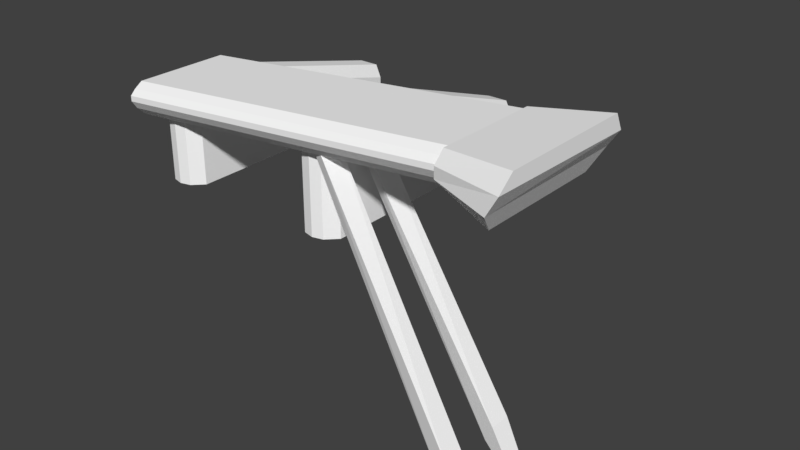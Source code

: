 # Source: phoenixhawk_wing_mir.blend  (saved by Blender 2.79.0; exported with 4.5.12 LTS)
import bpy
from mathutils import Matrix  # noqa: F401  (used for matrix-valued properties, if any)

bpy.ops.wm.read_factory_settings(use_empty=True)
scene = bpy.context.scene
scene.name = 'Scene'

# ---- collections
col_collection_1 = bpy.data.collections.new('Collection 1'); scene.collection.children.link(col_collection_1)

# ---- materials (node trees are filled in below, after node groups)
mat_fmt_material_002 = bpy.data.materials.new('fmt_material.002')
mat_fmt_material_002.alpha_threshold = 0.0
mat_fmt_material_002.use_transparent_shadow = False
mat_fmt_material_002.diffuse_color = (1.0, 1.0, 1.0, 1.0)
mat_fmt_material_002.roughness = 0.5

# ---- material node trees

# ---- world
world_world = bpy.data.worlds.new('World'); scene.world = world_world
world_world.color = (0.05088, 0.05088, 0.05088)
world_world.use_sun_shadow = False
world_world.sun_shadow_jitter_overblur = 0.0
world_world.cycles.sampling_method = 'MANUAL'

# ---- meshes
me_navigationlight_0aff00_fffff_010 = bpy.data.meshes.new('&NavigationLight_0AFF00_FFFFF_010')
me_navigationlight_0aff00_fffff_010.from_pydata([(0.1113, -0.2285, -2.438), (-0.01367, -0.166, -2.438), (0.1113, -0.166, -2.5), (-0.01367, -0.166, -2.5), (0.1113, -0.166, -2.438), (-0.01367, -0.2285, -2.438), (-0.01367, -0.2285, -2.5), (0.1113, -0.2285, -2.5)], [], [(2, 4, 0, 7), (1, 3, 6, 5), (2, 3, 1, 4), (0, 5, 6, 7), (3, 2, 7, 6)])
_uv = me_navigationlight_0aff00_fffff_010.uv_layers.new(name='UVMap')
_uv.uv.foreach_set('vector', [0.2354, 0.9688, 0.2344, 0.9688, 0.2344, 0.9678, 0.2354, 0.9678, 0.2324, 0.9688, 0.2314, 0.9688, 0.2314, 0.9678, 0.2324, 0.9678, 0.2344, 0.9697, 0.2324, 0.9697, 0.2324, 0.9688, 0.2344, 0.9688, 0.2363, 0.9697, 0.2344, 0.9697, 0.2344, 0.9688, 0.2363, 0.9688, 0.2373, 0.9688, 0.2354, 0.9688, 0.2354, 0.9678, 0.2373, 0.9678])
me_navigationlight_0aff00_fffff_010.materials.append(mat_fmt_material_002)
me_navigationlight_0aff00_fffff_010.use_remesh_preserve_volume = False
me_navigationlight_0aff00_fffff_010.use_remesh_preserve_attributes = False
me_navigationlight_0aff00_fffff_010.use_mirror_vertex_groups = False
me_navigationlight_0aff00_fffff_010.update()
me_rightwing = bpy.data.meshes.new('RightWing')
me_rightwing.from_pydata([(-0.1387, -0.166, -1.219), (-0.1074, -0.166, -1.125), (-0.2324, -1.479, -0.2656), (-0.2637, -1.604, -0.3281), (-0.2324, -0.166, -1.141), (-0.2012, -0.166, -1.219), (-0.3262, -1.604, -0.3281), (-0.3574, -1.479, -0.2656), (-0.1387, -0.166, -1.219), (-0.2012, -0.166, -1.219), (-0.2324, -0.166, -1.141), (-0.1074, -0.166, -1.125), (-0.2324, -1.479, -0.2656), (-0.3574, -1.479, -0.2656), (-0.3262, -1.604, -0.3281), (-0.2637, -1.604, -0.3281), (-0.1074, -0.166, -1.125), (-0.2324, -0.166, -1.141), (-0.3574, -1.479, -0.2656), (-0.2324, -1.479, -0.2656), (-0.2012, -0.166, -1.219), (-0.1387, -0.166, -1.219), (-0.2637, -1.604, -0.3281), (-0.3262, -1.604, -0.3281), (0.4082, 0.02148, -0.3906), (0.4551, 0.05273, 0.04687), (0.4551, -0.04102, -0.01563), (0.4082, -0.009765, -0.3906), (-0.4824, 0.06836, 0.04687), (-0.3262, 0.02148, -0.3906), (-0.3262, -0.04102, -0.3906), (-0.4824, -0.04102, -0.01563), (0.4082, 0.02148, -0.3906), (-0.3262, 0.02148, -0.3906), (-0.4824, 0.06836, 0.04687), (0.4551, 0.05273, 0.04687), (0.4551, -0.04102, -0.01563), (-0.4824, -0.04102, -0.01563), (-0.3262, -0.04102, -0.3906), (0.4082, -0.009765, -0.3906), (0.4551, 0.05273, 0.04687), (-0.4824, 0.06836, 0.04687), (-0.4824, -0.04102, -0.01563), (0.4551, -0.04102, -0.01563), (-0.3262, 0.02148, -0.3906), (0.4082, 0.02148, -0.3906), (0.4082, -0.009765, -0.3906), (-0.3262, -0.04102, -0.3906), (0.4082, -0.009765, -0.3906), (0.4551, -0.04102, -0.01563), (0.3926, -0.166, -0.07813), (0.3457, -0.1035, -0.3906), (-0.4824, -0.04102, -0.01563), (-0.3262, -0.04102, -0.3906), (-0.2637, -0.1035, -0.3906), (-0.3574, -0.166, -0.07813), (0.4082, -0.009765, -0.3906), (-0.3262, -0.04102, -0.3906), (-0.4824, -0.04102, -0.01563), (0.4551, -0.04102, -0.01563), (0.3926, -0.166, -0.07813), (-0.3574, -0.166, -0.07813), (-0.2637, -0.1035, -0.3906), (0.3457, -0.1035, -0.3906), (0.4551, -0.04102, -0.01563), (-0.4824, -0.04102, -0.01563), (-0.3574, -0.166, -0.07813), (0.3926, -0.166, -0.07813), (-0.3262, -0.04102, -0.3906), (0.4082, -0.009765, -0.3906), (0.3457, -0.1035, -0.3906), (-0.2637, -0.1035, -0.3906), (-0.2324, -1.479, -0.2656), (-0.2324, -1.479, -0.2656), (-0.2324, -1.822, -0.07813), (-0.2637, -1.604, -0.3281), (-0.3574, -1.479, -0.2656), (-0.3574, -1.479, -0.2656), (-0.3262, -1.604, -0.3281), (-0.3262, -1.822, -0.07813), (-0.2324, -1.479, -0.2656), (-0.3574, -1.479, -0.2656), (-0.3574, -1.479, -0.2656), (-0.2324, -1.479, -0.2656), (-0.2324, -1.822, -0.07813), (-0.3262, -1.822, -0.07813), (-0.3262, -1.604, -0.3281), (-0.2637, -1.604, -0.3281), (-0.2324, -1.479, -0.2656), (-0.3574, -1.479, -0.2656), (-0.3262, -1.822, -0.07813), (-0.2324, -1.822, -0.07813), (-0.3574, -1.479, -0.2656), (-0.2324, -1.479, -0.2656), (-0.2637, -1.604, -0.3281), (-0.3262, -1.604, -0.3281), (0.3301, -0.1035, -2.453), (0.3301, 0.08398, -0.3906), (0.3301, -0.1035, -0.3906), (0.3301, -0.291, -2.453), (-0.2324, 0.08398, -0.3906), (-0.2324, -0.1035, -2.453), (-0.2324, -0.291, -2.453), (-0.2324, -0.1035, -0.3906), (0.3301, -0.1035, -2.453), (-0.2324, -0.1035, -2.453), (-0.2324, 0.08398, -0.3906), (0.3301, 0.08398, -0.3906), (0.3301, -0.1035, -0.3906), (-0.2324, -0.1035, -0.3906), (-0.2324, -0.291, -2.453), (0.3301, -0.291, -2.453), (0.3301, 0.08398, -0.3906), (-0.2324, 0.08398, -0.3906), (-0.2324, -0.1035, -0.3906), (0.3301, -0.1035, -0.3906), (-0.2324, -0.1035, -2.453), (0.3301, -0.1035, -2.453), (0.3301, -0.291, -2.453), (-0.2324, -0.291, -2.453), (0.3301, -0.166, -2.484), (0.3301, -0.1035, -2.453), (0.3301, -0.291, -2.453), (0.3301, -0.2285, -2.484), (-0.2324, -0.1035, -2.453), (-0.2324, -0.166, -2.484), (-0.2324, -0.2285, -2.484), (-0.2324, -0.291, -2.453), (0.3301, -0.166, -2.484), (-0.2324, -0.166, -2.484), (-0.2324, -0.1035, -2.453), (0.3301, -0.1035, -2.453), (0.3301, -0.291, -2.453), (-0.2324, -0.291, -2.453), (-0.2324, -0.2285, -2.484), (0.3301, -0.2285, -2.484), (0.3301, -0.1035, -2.453), (-0.2324, -0.1035, -2.453), (-0.2324, -0.291, -2.453), (0.3301, -0.291, -2.453), (-0.2324, -0.166, -2.484), (0.3301, -0.166, -2.484), (0.3301, -0.2285, -2.484), (-0.2324, -0.2285, -2.484), (-0.2324, -0.1035, -2.453), (-0.2324, 0.08398, -0.3906), (-0.2324, -0.1035, -0.3906), (-0.2324, -0.291, -2.453), (-0.2793, 0.05273, -0.3906), (-0.2793, -0.1348, -2.453), (-0.2793, -0.2441, -2.453), (-0.2793, -0.05664, -0.3906), (-0.2324, -0.1035, -2.453), (-0.2793, -0.1348, -2.453), (-0.2793, 0.05273, -0.3906), (-0.2324, 0.08398, -0.3906), (-0.2324, -0.1035, -0.3906), (-0.2793, -0.05664, -0.3906), (-0.2793, -0.2441, -2.453), (-0.2324, -0.291, -2.453), (-0.2324, 0.08398, -0.3906), (-0.2793, 0.05273, -0.3906), (-0.2793, -0.05664, -0.3906), (-0.2324, -0.1035, -0.3906), (-0.2793, -0.1348, -2.453), (-0.2324, -0.1035, -2.453), (-0.2324, -0.291, -2.453), (-0.2793, -0.2441, -2.453), (0.377, -0.1348, -2.453), (0.377, 0.05273, -0.3906), (0.377, -0.04102, -0.3906), (0.377, -0.2285, -2.453), (0.3301, 0.08398, -0.3906), (0.3301, -0.1035, -2.453), (0.3301, -0.291, -2.453), (0.3301, -0.1035, -0.3906), (0.377, -0.1348, -2.453), (0.3301, -0.1035, -2.453), (0.3301, 0.08398, -0.3906), (0.377, 0.05273, -0.3906), (0.377, -0.04102, -0.3906), (0.3301, -0.1035, -0.3906), (0.3301, -0.291, -2.453), (0.377, -0.2285, -2.453), (0.377, 0.05273, -0.3906), (0.3301, 0.08398, -0.3906), (0.3301, -0.1035, -0.3906), (0.377, -0.04102, -0.3906), (0.3301, -0.1035, -2.453), (0.377, -0.1348, -2.453), (0.377, -0.2285, -2.453), (0.3301, -0.291, -2.453), (-0.2793, -0.1348, -2.453), (-0.2793, 0.05273, -0.3906), (-0.2793, -0.05664, -0.3906), (-0.2793, -0.2441, -2.453), (-0.3105, 0.02148, -0.3906), (-0.3105, -0.166, -2.453), (-0.3105, -0.1973, -2.453), (-0.3105, -0.009765, -0.3906), (-0.2793, -0.1348, -2.453), (-0.3105, -0.166, -2.453), (-0.3105, 0.02148, -0.3906), (-0.2793, 0.05273, -0.3906), (-0.2793, -0.05664, -0.3906), (-0.3105, -0.009765, -0.3906), (-0.3105, -0.1973, -2.453), (-0.2793, -0.2441, -2.453), (-0.2793, 0.05273, -0.3906), (-0.3105, 0.02148, -0.3906), (-0.3105, -0.009765, -0.3906), (-0.2793, -0.05664, -0.3906), (-0.3105, -0.166, -2.453), (-0.2793, -0.1348, -2.453), (-0.2793, -0.2441, -2.453), (-0.3105, -0.1973, -2.453), (0.1426, -0.166, -1.219), (0.1738, -0.166, -1.125), (0.1426, -1.479, -0.2656), (0.1113, -1.604, -0.3281), (0.04883, -0.166, -1.141), (0.08008, -0.166, -1.219), (0.04883, -1.604, -0.3281), (0.01758, -1.479, -0.2656), (0.1426, -0.166, -1.219), (0.08008, -0.166, -1.219), (0.04883, -0.166, -1.141), (0.1738, -0.166, -1.125), (0.1426, -1.479, -0.2656), (0.01758, -1.479, -0.2656), (0.04883, -1.604, -0.3281), (0.1113, -1.604, -0.3281), (0.1738, -0.166, -1.125), (0.04883, -0.166, -1.141), (0.01758, -1.479, -0.2656), (0.1426, -1.479, -0.2656), (0.08008, -0.166, -1.219), (0.1426, -0.166, -1.219), (0.1113, -1.604, -0.3281), (0.04883, -1.604, -0.3281), (0.1426, -1.479, -0.2656), (0.1426, -1.479, -0.2656), (0.1113, -1.822, -0.07813), (0.1113, -1.604, -0.3281), (0.01758, -1.479, -0.2656), (0.01758, -1.479, -0.2656), (0.04883, -1.604, -0.3281), (0.01758, -1.822, -0.07813), (0.1426, -1.479, -0.2656), (0.01758, -1.479, -0.2656), (0.01758, -1.479, -0.2656), (0.1426, -1.479, -0.2656), (0.1113, -1.822, -0.07813), (0.01758, -1.822, -0.07813), (0.04883, -1.604, -0.3281), (0.1113, -1.604, -0.3281), (0.1426, -1.479, -0.2656), (0.01758, -1.479, -0.2656), (0.01758, -1.822, -0.07813), (0.1113, -1.822, -0.07813), (0.01758, -1.479, -0.2656), (0.1426, -1.479, -0.2656), (0.1113, -1.604, -0.3281), (0.04883, -1.604, -0.3281), (0.3613, 0.08398, -0.3906), (0.4082, 0.1465, 0.04687), (0.4551, 0.05273, 0.04687), (0.4082, 0.02148, -0.3906), (-0.3887, 0.1465, 0.04687), (-0.2637, 0.08398, -0.3906), (-0.3262, 0.02148, -0.3906), (-0.4824, 0.06836, 0.04687), (0.3613, 0.08398, -0.3906), (-0.2637, 0.08398, -0.3906), (-0.3887, 0.1465, 0.04687), (0.4082, 0.1465, 0.04687), (0.4551, 0.05273, 0.04687), (-0.4824, 0.06836, 0.04687), (-0.3262, 0.02148, -0.3906), (0.4082, 0.02148, -0.3906), (0.4082, 0.1465, 0.04687), (-0.3887, 0.1465, 0.04687), (-0.4824, 0.06836, 0.04687), (0.4551, 0.05273, 0.04687), (-0.2637, 0.08398, -0.3906), (0.3613, 0.08398, -0.3906), (0.4082, 0.02148, -0.3906), (-0.3262, 0.02148, -0.3906), (0.3926, -0.166, -2.453), (0.3926, 0.02148, -0.3906), (0.3926, -0.009765, -0.3906), (0.3926, -0.1973, -2.453), (0.377, 0.05273, -0.3906), (0.377, -0.1348, -2.453), (0.377, -0.2285, -2.453), (0.377, -0.04102, -0.3906), (0.3926, -0.166, -2.453), (0.377, -0.1348, -2.453), (0.377, 0.05273, -0.3906), (0.3926, 0.02148, -0.3906), (0.3926, -0.009765, -0.3906), (0.377, -0.04102, -0.3906), (0.377, -0.2285, -2.453), (0.3926, -0.1973, -2.453), (0.3926, 0.02148, -0.3906), (0.377, 0.05273, -0.3906), (0.377, -0.04102, -0.3906), (0.3926, -0.009765, -0.3906), (0.377, -0.1348, -2.453), (0.3926, -0.166, -2.453), (0.3926, -0.1973, -2.453), (0.377, -0.2285, -2.453), (0.377, -0.166, -2.469), (0.377, -0.1348, -2.453), (0.377, -0.2285, -2.453), (0.377, -0.2129, -2.469), (0.3301, -0.1035, -2.453), (0.3301, -0.166, -2.484), (0.3301, -0.2285, -2.484), (0.3301, -0.291, -2.453), (0.377, -0.166, -2.469), (0.3301, -0.166, -2.484), (0.3301, -0.1035, -2.453), (0.377, -0.1348, -2.453), (0.377, -0.2285, -2.453), (0.3301, -0.291, -2.453), (0.3301, -0.2285, -2.484), (0.377, -0.2129, -2.469), (0.377, -0.1348, -2.453), (0.3301, -0.1035, -2.453), (0.3301, -0.291, -2.453), (0.377, -0.2285, -2.453), (0.3301, -0.166, -2.484), (0.377, -0.166, -2.469), (0.377, -0.2129, -2.469), (0.3301, -0.2285, -2.484), (0.3926, -0.166, -2.453), (0.3926, -0.166, -2.453), (0.3926, -0.1973, -2.453), (0.3926, -0.1973, -2.453), (0.377, -0.1348, -2.453), (0.377, -0.166, -2.469), (0.377, -0.2129, -2.469), (0.377, -0.2285, -2.453), (0.3926, -0.166, -2.453), (0.377, -0.166, -2.469), (0.377, -0.1348, -2.453), (0.3926, -0.166, -2.453), (0.3926, -0.1973, -2.453), (0.377, -0.2285, -2.453), (0.377, -0.2129, -2.469), (0.3926, -0.1973, -2.453), (0.3926, -0.166, -2.453), (0.377, -0.1348, -2.453), (0.377, -0.2285, -2.453), (0.3926, -0.1973, -2.453), (0.377, -0.166, -2.469), (0.3926, -0.166, -2.453), (0.3926, -0.1973, -2.453), (0.377, -0.2129, -2.469), (-0.2324, -0.166, -2.484), (-0.2324, -0.1035, -2.453), (-0.2324, -0.291, -2.453), (-0.2324, -0.2285, -2.484), (-0.2793, -0.1348, -2.453), (-0.2793, -0.166, -2.469), (-0.2793, -0.2129, -2.469), (-0.2793, -0.2441, -2.453), (-0.2324, -0.166, -2.484), (-0.2793, -0.166, -2.469), (-0.2793, -0.1348, -2.453), (-0.2324, -0.1035, -2.453), (-0.2324, -0.291, -2.453), (-0.2793, -0.2441, -2.453), (-0.2793, -0.2129, -2.469), (-0.2324, -0.2285, -2.484), (-0.2324, -0.1035, -2.453), (-0.2793, -0.1348, -2.453), (-0.2793, -0.2441, -2.453), (-0.2324, -0.291, -2.453), (-0.2793, -0.166, -2.469), (-0.2324, -0.166, -2.484), (-0.2324, -0.2285, -2.484), (-0.2793, -0.2129, -2.469), (-0.2793, -0.166, -2.469), (-0.2793, -0.1348, -2.453), (-0.2793, -0.2441, -2.453), (-0.2793, -0.2129, -2.469), (-0.3105, -0.166, -2.453), (-0.3105, -0.166, -2.453), (-0.3105, -0.1973, -2.453), (-0.3105, -0.1973, -2.453), (-0.2793, -0.166, -2.469), (-0.3105, -0.166, -2.453), (-0.3105, -0.166, -2.453), (-0.2793, -0.1348, -2.453), (-0.2793, -0.2441, -2.453), (-0.3105, -0.1973, -2.453), (-0.3105, -0.1973, -2.453), (-0.2793, -0.2129, -2.469), (-0.2793, -0.1348, -2.453), (-0.3105, -0.166, -2.453), (-0.3105, -0.1973, -2.453), (-0.2793, -0.2441, -2.453), (-0.3105, -0.166, -2.453), (-0.2793, -0.166, -2.469), (-0.2793, -0.2129, -2.469), (-0.3105, -0.1973, -2.453), (0.3926, -0.04102, -1.203), (0.3926, -0.1035, -1.141), (0.3926, -0.666, -1.141), (0.3926, -0.666, -1.203), (-0.1074, -0.1035, -1.141), (-0.1699, -0.04102, -1.203), (-0.1699, -0.666, -1.203), (-0.1074, -0.666, -1.141), (0.3926, -0.04102, -1.203), (-0.1699, -0.04102, -1.203), (-0.1074, -0.1035, -1.141), (0.3926, -0.1035, -1.141), (0.3926, -0.666, -1.141), (-0.1074, -0.666, -1.141), (-0.1699, -0.666, -1.203), (0.3926, -0.666, -1.203), (0.3926, -0.1035, -1.141), (-0.1074, -0.1035, -1.141), (-0.1074, -0.666, -1.141), (0.3926, -0.666, -1.141), (-0.1699, -0.04102, -1.203), (0.3926, -0.04102, -1.203), (0.3926, -0.666, -1.203), (-0.1699, -0.666, -1.203), (0.3926, -0.04102, -1.328), (0.3926, -0.04102, -1.203), (0.3926, -0.666, -1.203), (0.3926, -0.666, -1.328), (-0.1699, -0.04102, -1.203), (-0.1699, -0.04102, -1.328), (-0.1699, -0.666, -1.328), (-0.1699, -0.666, -1.203), (0.3926, -0.04102, -1.328), (-0.1699, -0.04102, -1.328), (-0.1699, -0.04102, -1.203), (0.3926, -0.04102, -1.203), (0.3926, -0.666, -1.203), (-0.1699, -0.666, -1.203), (-0.1699, -0.666, -1.328), (0.3926, -0.666, -1.328), (0.3926, -0.04102, -1.203), (-0.1699, -0.04102, -1.203), (-0.1699, -0.666, -1.203), (0.3926, -0.666, -1.203), (-0.1699, -0.04102, -1.328), (0.3926, -0.04102, -1.328), (0.3926, -0.666, -1.328), (-0.1699, -0.666, -1.328), (0.3926, -0.1035, -1.391), (0.3926, -0.04102, -1.328), (0.3926, -0.666, -1.328), (0.3926, -0.666, -1.391), (-0.1699, -0.04102, -1.328), (-0.1074, -0.1035, -1.391), (-0.1074, -0.666, -1.391), (-0.1699, -0.666, -1.328), (0.3926, -0.1035, -1.391), (-0.1074, -0.1035, -1.391), (-0.1699, -0.04102, -1.328), (0.3926, -0.04102, -1.328), (0.3926, -0.666, -1.328), (-0.1699, -0.666, -1.328), (-0.1074, -0.666, -1.391), (0.3926, -0.666, -1.391), (0.3926, -0.04102, -1.328), (-0.1699, -0.04102, -1.328), (-0.1699, -0.666, -1.328), (0.3926, -0.666, -1.328), (-0.1074, -0.1035, -1.391), (0.3926, -0.1035, -1.391), (0.3926, -0.666, -1.391), (-0.1074, -0.666, -1.391), (1.393, -0.3848, -1.328), (1.393, -0.3848, -1.203), (1.393, -0.666, -1.203), (1.393, -0.666, -1.328), (0.3926, -0.04102, -1.203), (0.3926, -0.04102, -1.328), (0.3926, -0.666, -1.328), (0.3926, -0.666, -1.203), (1.393, -0.3848, -1.328), (0.3926, -0.04102, -1.328), (0.3926, -0.04102, -1.203), (1.393, -0.3848, -1.203), (1.393, -0.666, -1.203), (0.3926, -0.666, -1.203), (0.3926, -0.666, -1.328), (1.393, -0.666, -1.328), (1.393, -0.3848, -1.203), (0.3926, -0.04102, -1.203), (0.3926, -0.666, -1.203), (1.393, -0.666, -1.203), (0.3926, -0.04102, -1.328), (1.393, -0.3848, -1.328), (1.393, -0.666, -1.328), (0.3926, -0.666, -1.328), (1.361, -0.4473, -1.391), (1.393, -0.3848, -1.328), (1.393, -0.666, -1.328), (1.361, -0.666, -1.391), (0.3926, -0.04102, -1.328), (0.3926, -0.1035, -1.391), (0.3926, -0.666, -1.391), (0.3926, -0.666, -1.328), (1.361, -0.4473, -1.391), (0.3926, -0.1035, -1.391), (0.3926, -0.04102, -1.328), (1.393, -0.3848, -1.328), (1.393, -0.666, -1.328), (0.3926, -0.666, -1.328), (0.3926, -0.666, -1.391), (1.361, -0.666, -1.391), (1.393, -0.3848, -1.328), (0.3926, -0.04102, -1.328), (0.3926, -0.666, -1.328), (1.393, -0.666, -1.328), (0.3926, -0.1035, -1.391), (1.361, -0.4473, -1.391), (1.361, -0.666, -1.391), (0.3926, -0.666, -1.391), (1.393, -0.3848, -1.203), (1.361, -0.4473, -1.141), (1.361, -0.666, -1.141), (1.393, -0.666, -1.203), (0.3926, -0.1035, -1.141), (0.3926, -0.04102, -1.203), (0.3926, -0.666, -1.203), (0.3926, -0.666, -1.141), (1.393, -0.3848, -1.203), (0.3926, -0.04102, -1.203), (0.3926, -0.1035, -1.141), (1.361, -0.4473, -1.141), (1.361, -0.666, -1.141), (0.3926, -0.666, -1.141), (0.3926, -0.666, -1.203), (1.393, -0.666, -1.203), (1.361, -0.4473, -1.141), (0.3926, -0.1035, -1.141), (0.3926, -0.666, -1.141), (1.361, -0.666, -1.141), (0.3926, -0.04102, -1.203), (1.393, -0.3848, -1.203), (1.393, -0.666, -1.203), (0.3926, -0.666, -1.203), (-0.1699, -0.04102, -1.328), (-0.1699, -0.04102, -1.203), (-0.1699, -0.666, -1.203), (-0.1699, -0.666, -1.328), (-0.1855, -0.04102, -1.266), (-0.1855, -0.04102, -1.266), (-0.1855, -0.666, -1.266), (-0.1855, -0.666, -1.266), (-0.1699, -0.04102, -1.328), (-0.1855, -0.04102, -1.266), (-0.1855, -0.04102, -1.266), (-0.1699, -0.04102, -1.203), (-0.1699, -0.666, -1.203), (-0.1855, -0.666, -1.266), (-0.1855, -0.666, -1.266), (-0.1699, -0.666, -1.328), (-0.1699, -0.04102, -1.203), (-0.1855, -0.04102, -1.266), (-0.1855, -0.666, -1.266), (-0.1699, -0.666, -1.203), (-0.1855, -0.04102, -1.266), (-0.1699, -0.04102, -1.328), (-0.1699, -0.666, -1.328), (-0.1855, -0.666, -1.266), (1.393, -0.3848, -2.203), (1.361, -0.4473, -2.141), (1.361, -0.666, -2.141), (1.393, -0.666, -2.203), (0.3926, -0.1973, -2.141), (0.3926, -0.1348, -2.203), (0.3926, -0.666, -2.203), (0.3926, -0.666, -2.141), (1.393, -0.3848, -2.203), (0.3926, -0.1348, -2.203), (0.3926, -0.1973, -2.141), (1.361, -0.4473, -2.141), (1.361, -0.666, -2.141), (0.3926, -0.666, -2.141), (0.3926, -0.666, -2.203), (1.393, -0.666, -2.203), (1.361, -0.4473, -2.141), (0.3926, -0.1973, -2.141), (0.3926, -0.666, -2.141), (1.361, -0.666, -2.141), (0.3926, -0.1348, -2.203), (1.393, -0.3848, -2.203), (1.393, -0.666, -2.203), (0.3926, -0.666, -2.203), (1.361, -0.4473, -2.391), (1.393, -0.3848, -2.328), (1.393, -0.666, -2.328), (1.361, -0.666, -2.391), (0.3926, -0.1348, -2.328), (0.3926, -0.1973, -2.391), (0.3926, -0.666, -2.391), (0.3926, -0.666, -2.328), (1.361, -0.4473, -2.391), (0.3926, -0.1973, -2.391), (0.3926, -0.1348, -2.328), (1.393, -0.3848, -2.328), (1.393, -0.666, -2.328), (0.3926, -0.666, -2.328), (0.3926, -0.666, -2.391), (1.361, -0.666, -2.391), (1.393, -0.3848, -2.328), (0.3926, -0.1348, -2.328), (0.3926, -0.666, -2.328), (1.393, -0.666, -2.328), (0.3926, -0.1973, -2.391), (1.361, -0.4473, -2.391), (1.361, -0.666, -2.391), (0.3926, -0.666, -2.391), (1.393, -0.3848, -2.328), (1.393, -0.3848, -2.203), (1.393, -0.666, -2.203), (1.393, -0.666, -2.328), (0.3926, -0.1348, -2.203), (0.3926, -0.1348, -2.328), (0.3926, -0.666, -2.328), (0.3926, -0.666, -2.203), (1.393, -0.3848, -2.328), (0.3926, -0.1348, -2.328), (0.3926, -0.1348, -2.203), (1.393, -0.3848, -2.203), (1.393, -0.666, -2.203), (0.3926, -0.666, -2.203), (0.3926, -0.666, -2.328), (1.393, -0.666, -2.328), (1.393, -0.3848, -2.203), (0.3926, -0.1348, -2.203), (0.3926, -0.666, -2.203), (1.393, -0.666, -2.203), (0.3926, -0.1348, -2.328), (1.393, -0.3848, -2.328), (1.393, -0.666, -2.328), (0.3926, -0.666, -2.328), (0.3926, -0.1973, -2.391), (0.3926, -0.1348, -2.328), (0.3926, -0.666, -2.328), (0.3926, -0.666, -2.391), (-0.1699, -0.1035, -2.328), (-0.1074, -0.166, -2.391), (-0.1074, -0.666, -2.391), (-0.1699, -0.666, -2.328), (0.3926, -0.1973, -2.391), (-0.1074, -0.166, -2.391), (-0.1699, -0.1035, -2.328), (0.3926, -0.1348, -2.328), (0.3926, -0.666, -2.328), (-0.1699, -0.666, -2.328), (-0.1074, -0.666, -2.391), (0.3926, -0.666, -2.391), (0.3926, -0.1348, -2.328), (-0.1699, -0.1035, -2.328), (-0.1699, -0.666, -2.328), (0.3926, -0.666, -2.328), (-0.1074, -0.166, -2.391), (0.3926, -0.1973, -2.391), (0.3926, -0.666, -2.391), (-0.1074, -0.666, -2.391), (-0.1699, -0.1035, -2.328), (-0.1699, -0.1035, -2.203), (-0.1699, -0.666, -2.203), (-0.1699, -0.666, -2.328), (-0.1855, -0.1035, -2.266), (-0.1855, -0.1035, -2.266), (-0.1855, -0.666, -2.266), (-0.1855, -0.666, -2.266), (-0.1699, -0.1035, -2.328), (-0.1855, -0.1035, -2.266), (-0.1855, -0.1035, -2.266), (-0.1699, -0.1035, -2.203), (-0.1699, -0.666, -2.203), (-0.1855, -0.666, -2.266), (-0.1855, -0.666, -2.266), (-0.1699, -0.666, -2.328), (-0.1699, -0.1035, -2.203), (-0.1855, -0.1035, -2.266), (-0.1855, -0.666, -2.266), (-0.1699, -0.666, -2.203), (-0.1855, -0.1035, -2.266), (-0.1699, -0.1035, -2.328), (-0.1699, -0.666, -2.328), (-0.1855, -0.666, -2.266), (0.3926, -0.1348, -2.328), (0.3926, -0.1348, -2.203), (0.3926, -0.666, -2.203), (0.3926, -0.666, -2.328), (-0.1699, -0.1035, -2.203), (-0.1699, -0.1035, -2.328), (-0.1699, -0.666, -2.328), (-0.1699, -0.666, -2.203), (0.3926, -0.1348, -2.328), (-0.1699, -0.1035, -2.328), (-0.1699, -0.1035, -2.203), (0.3926, -0.1348, -2.203), (0.3926, -0.666, -2.203), (-0.1699, -0.666, -2.203), (-0.1699, -0.666, -2.328), (0.3926, -0.666, -2.328), (0.3926, -0.1348, -2.203), (-0.1699, -0.1035, -2.203), (-0.1699, -0.666, -2.203), (0.3926, -0.666, -2.203), (-0.1699, -0.1035, -2.328), (0.3926, -0.1348, -2.328), (0.3926, -0.666, -2.328), (-0.1699, -0.666, -2.328), (0.3926, -0.1348, -2.203), (0.3926, -0.1973, -2.141), (0.3926, -0.666, -2.141), (0.3926, -0.666, -2.203), (-0.1074, -0.166, -2.141), (-0.1699, -0.1035, -2.203), (-0.1699, -0.666, -2.203), (-0.1074, -0.666, -2.141), (0.3926, -0.1348, -2.203), (-0.1699, -0.1035, -2.203), (-0.1074, -0.166, -2.141), (0.3926, -0.1973, -2.141), (0.3926, -0.666, -2.141), (-0.1074, -0.666, -2.141), (-0.1699, -0.666, -2.203), (0.3926, -0.666, -2.203), (0.3926, -0.1973, -2.141), (-0.1074, -0.166, -2.141), (-0.1074, -0.666, -2.141), (0.3926, -0.666, -2.141), (-0.1699, -0.1035, -2.203), (0.3926, -0.1348, -2.203), (0.3926, -0.666, -2.203), (-0.1699, -0.666, -2.203)], [], [(0, 1, 2, 3), (4, 5, 6, 7), (8, 9, 10, 11), (12, 13, 14, 15), (16, 17, 18, 19), (20, 21, 22, 23), (24, 25, 26, 27), (28, 29, 30, 31), (32, 33, 34, 35), (36, 37, 38, 39), (40, 41, 42, 43), (44, 45, 46, 47), (48, 49, 50, 51), (52, 53, 54, 55), (56, 57, 58, 59), (60, 61, 62, 63), (64, 65, 66, 67), (68, 69, 70, 71), (72, 73, 74, 75), (76, 77, 78, 79), (80, 81, 82, 83), (84, 85, 86, 87), (88, 89, 90, 91), (92, 93, 94, 95), (96, 97, 98, 99), (100, 101, 102, 103), (104, 105, 106, 107), (108, 109, 110, 111), (112, 113, 114, 115), (116, 117, 118, 119), (120, 121, 122, 123), (124, 125, 126, 127), (128, 129, 130, 131), (132, 133, 134, 135), (136, 137, 138, 139), (140, 141, 142, 143), (144, 145, 146, 147), (148, 149, 150, 151), (152, 153, 154, 155), (156, 157, 158, 159), (160, 161, 162, 163), (164, 165, 166, 167), (168, 169, 170, 171), (172, 173, 174, 175), (176, 177, 178, 179), (180, 181, 182, 183), (184, 185, 186, 187), (188, 189, 190, 191), (192, 193, 194, 195), (196, 197, 198, 199), (200, 201, 202, 203), (204, 205, 206, 207), (208, 209, 210, 211), (212, 213, 214, 215), (216, 217, 218, 219), (220, 221, 222, 223), (224, 225, 226, 227), (228, 229, 230, 231), (232, 233, 234, 235), (236, 237, 238, 239), (240, 241, 242, 243), (244, 245, 246, 247), (248, 249, 250, 251), (252, 253, 254, 255), (256, 257, 258, 259), (260, 261, 262, 263), (264, 265, 266, 267), (268, 269, 270, 271), (272, 273, 274, 275), (276, 277, 278, 279), (280, 281, 282, 283), (284, 285, 286, 287), (288, 289, 290, 291), (292, 293, 294, 295), (296, 297, 298, 299), (300, 301, 302, 303), (304, 305, 306, 307), (308, 309, 310, 311), (312, 313, 314, 315), (316, 317, 318, 319), (320, 321, 322, 323), (324, 325, 326, 327), (328, 329, 330, 331), (332, 333, 334, 335), (336, 337, 338, 339), (340, 341, 342, 343), (344, 345, 346, 347), (348, 349, 350, 351), (352, 353, 354, 355), (356, 357, 358, 359), (360, 361, 362, 363), (364, 365, 366, 367), (368, 369, 370, 371), (372, 373, 374, 375), (376, 377, 378, 379), (380, 381, 382, 383), (384, 385, 386, 387), (388, 389, 390, 391), (392, 393, 394, 395), (396, 397, 398, 399), (400, 401, 402, 403), (404, 405, 406, 407), (408, 409, 410, 411), (412, 413, 414, 415), (416, 417, 418, 419), (420, 421, 422, 423), (424, 425, 426, 427), (428, 429, 430, 431), (432, 433, 434, 435), (436, 437, 438, 439), (440, 441, 442, 443), (444, 445, 446, 447), (448, 449, 450, 451), (452, 453, 454, 455), (456, 457, 458, 459), (460, 461, 462, 463), (464, 465, 466, 467), (468, 469, 470, 471), (472, 473, 474, 475), (476, 477, 478, 479), (480, 481, 482, 483), (484, 485, 486, 487), (488, 489, 490, 491), (492, 493, 494, 495), (496, 497, 498, 499), (500, 501, 502, 503), (504, 505, 506, 507), (508, 509, 510, 511), (512, 513, 514, 515), (516, 517, 518, 519), (520, 521, 522, 523), (524, 525, 526, 527), (528, 529, 530, 531), (532, 533, 534, 535), (536, 537, 538, 539), (540, 541, 542, 543), (544, 545, 546, 547), (548, 549, 550, 551), (552, 553, 554, 555), (556, 557, 558, 559), (560, 561, 562, 563), (564, 565, 566, 567), (568, 569, 570, 571), (572, 573, 574, 575), (576, 577, 578, 579), (580, 581, 582, 583), (584, 585, 586, 587), (588, 589, 590, 591), (592, 593, 594, 595), (596, 597, 598, 599), (600, 601, 602, 603), (604, 605, 606, 607), (608, 609, 610, 611), (612, 613, 614, 615), (616, 617, 618, 619), (620, 621, 622, 623), (624, 625, 626, 627), (628, 629, 630, 631), (632, 633, 634, 635), (636, 637, 638, 639), (640, 641, 642, 643), (644, 645, 646, 647), (648, 649, 650, 651), (652, 653, 654, 655), (656, 657, 658, 659), (660, 661, 662, 663), (664, 665, 666, 667), (668, 669, 670, 671), (672, 673, 674, 675), (676, 677, 678, 679), (680, 681, 682, 683), (684, 685, 686, 687), (688, 689, 690, 691), (692, 693, 694, 695), (696, 697, 698, 699), (700, 701, 702, 703), (704, 705, 706, 707), (708, 709, 710, 711), (712, 713, 714, 715), (716, 717, 718, 719), (720, 721, 722, 723), (724, 725, 726, 727), (728, 729, 730, 731), (732, 733, 734, 735), (736, 737, 738, 739), (740, 741, 742, 743)])
_uv = me_rightwing.uv_layers.new(name='UVMap')
_uv.uv.foreach_set('vector', [0.8223, 0.7832, 0.8203, 0.7832, 0.8203, 0.7607, 0.8223, 0.7607, 0.8184, 0.7832, 0.8164, 0.7832, 0.8164, 0.7607, 0.8184, 0.7607, 0.8203, 0.7852, 0.8184, 0.7852, 0.8184, 0.7832, 0.8203, 0.7832, 0.8223, 0.7852, 0.8203, 0.7852, 0.8203, 0.7832, 0.8223, 0.7832, 0.8203, 0.7832, 0.8184, 0.7832, 0.8184, 0.7607, 0.8203, 0.7607, 0.8242, 0.7832, 0.8223, 0.7832, 0.8223, 0.7607, 0.8242, 0.7607, 0.3916, 0.7852, 0.3857, 0.7852, 0.3857, 0.7803, 0.3916, 0.7803, 0.374, 0.7852, 0.3682, 0.7852, 0.3682, 0.7803, 0.374, 0.7803, 0.3857, 0.791, 0.374, 0.791, 0.374, 0.7852, 0.3857, 0.7852, 0.3975, 0.791, 0.3857, 0.791, 0.3857, 0.7852, 0.3975, 0.7852, 0.3857, 0.7852, 0.374, 0.7852, 0.374, 0.7803, 0.3857, 0.7803, 0.4033, 0.7852, 0.3916, 0.7852, 0.3916, 0.7803, 0.4033, 0.7803, 0.8271, 0.7988, 0.8223, 0.7988, 0.8223, 0.7979, 0.8271, 0.7979, 0.8105, 0.7988, 0.8057, 0.7988, 0.8057, 0.7979, 0.8105, 0.7979, 0.8223, 0.8037, 0.8105, 0.8037, 0.8105, 0.7988, 0.8223, 0.7988, 0.834, 0.8037, 0.8223, 0.8037, 0.8223, 0.7988, 0.834, 0.7988, 0.8223, 0.7988, 0.8105, 0.7988, 0.8105, 0.7979, 0.8223, 0.7979, 0.8389, 0.7988, 0.8271, 0.7988, 0.8271, 0.7979, 0.8389, 0.7979, 0.4971, 0.8193, 0.4951, 0.8193, 0.4951, 0.8154, 0.4971, 0.8154, 0.4932, 0.8193, 0.4912, 0.8193, 0.4912, 0.8154, 0.4932, 0.8154, 0.4951, 0.8213, 0.4932, 0.8213, 0.4932, 0.8193, 0.4951, 0.8193, 0.4971, 0.8213, 0.4951, 0.8213, 0.4951, 0.8193, 0.4971, 0.8193, 0.4951, 0.8193, 0.4932, 0.8193, 0.4932, 0.8154, 0.4951, 0.8154, 0.499, 0.8193, 0.4971, 0.8193, 0.4971, 0.8154, 0.499, 0.8154, 0.8662, 0.6865, 0.834, 0.6865, 0.834, 0.6836, 0.8662, 0.6836, 0.8252, 0.6865, 0.793, 0.6865, 0.793, 0.6836, 0.8252, 0.6836, 0.834, 0.7188, 0.8252, 0.7188, 0.8252, 0.6865, 0.834, 0.6865, 0.8428, 0.7188, 0.834, 0.7188, 0.834, 0.6865, 0.8428, 0.6865, 0.834, 0.6865, 0.8252, 0.6865, 0.8252, 0.6836, 0.834, 0.6836, 0.875, 0.6865, 0.8662, 0.6865, 0.8662, 0.6836, 0.875, 0.6836, 0.4482, 0.835, 0.4463, 0.835, 0.4463, 0.832, 0.4482, 0.832, 0.4385, 0.835, 0.4365, 0.835, 0.4365, 0.832, 0.4385, 0.832, 0.4463, 0.8369, 0.4385, 0.8369, 0.4385, 0.835, 0.4463, 0.835, 0.4541, 0.8369, 0.4463, 0.8369, 0.4463, 0.835, 0.4541, 0.835, 0.4463, 0.835, 0.4385, 0.835, 0.4385, 0.832, 0.4463, 0.832, 0.4561, 0.835, 0.4482, 0.835, 0.4482, 0.832, 0.4561, 0.832, 0.9766, 0.6777, 0.9443, 0.6777, 0.9443, 0.6748, 0.9766, 0.6748, 0.9434, 0.6777, 0.9111, 0.6777, 0.9111, 0.6748, 0.9434, 0.6748, 0.9443, 0.71, 0.9434, 0.71, 0.9434, 0.6777, 0.9443, 0.6777, 0.9453, 0.71, 0.9443, 0.71, 0.9443, 0.6777, 0.9453, 0.6777, 0.9443, 0.6777, 0.9434, 0.6777, 0.9434, 0.6748, 0.9443, 0.6748, 0.9775, 0.6777, 0.9766, 0.6777, 0.9766, 0.6748, 0.9775, 0.6748, 0.9092, 0.6777, 0.877, 0.6777, 0.877, 0.6748, 0.9092, 0.6748, 0.876, 0.6777, 0.8438, 0.6777, 0.8438, 0.6748, 0.876, 0.6748, 0.877, 0.71, 0.876, 0.71, 0.876, 0.6777, 0.877, 0.6777, 0.8779, 0.71, 0.877, 0.71, 0.877, 0.6777, 0.8779, 0.6777, 0.877, 0.6777, 0.876, 0.6777, 0.876, 0.6748, 0.877, 0.6748, 0.9102, 0.6777, 0.9092, 0.6777, 0.9092, 0.6748, 0.9102, 0.6748, 0.7607, 0.6777, 0.7285, 0.6777, 0.7285, 0.6748, 0.7607, 0.6748, 0.7275, 0.6777, 0.6953, 0.6777, 0.6953, 0.6748, 0.7275, 0.6748, 0.7285, 0.71, 0.7275, 0.71, 0.7275, 0.6777, 0.7285, 0.6777, 0.7295, 0.71, 0.7285, 0.71, 0.7285, 0.6777, 0.7295, 0.6777, 0.7285, 0.6777, 0.7275, 0.6777, 0.7275, 0.6748, 0.7285, 0.6748, 0.7617, 0.6777, 0.7607, 0.6777, 0.7607, 0.6748, 0.7617, 0.6748, 0.8135, 0.7832, 0.8115, 0.7832, 0.8115, 0.7607, 0.8135, 0.7607, 0.8096, 0.7832, 0.8076, 0.7832, 0.8076, 0.7607, 0.8096, 0.7607, 0.8115, 0.7852, 0.8096, 0.7852, 0.8096, 0.7832, 0.8115, 0.7832, 0.8135, 0.7852, 0.8115, 0.7852, 0.8115, 0.7832, 0.8135, 0.7832, 0.8115, 0.7832, 0.8096, 0.7832, 0.8096, 0.7607, 0.8115, 0.7607, 0.8154, 0.7832, 0.8135, 0.7832, 0.8135, 0.7607, 0.8154, 0.7607, 0.06738, 0.8213, 0.06543, 0.8213, 0.06543, 0.8174, 0.06738, 0.8174, 0.06348, 0.8213, 0.06152, 0.8213, 0.06152, 0.8174, 0.06348, 0.8174, 0.06543, 0.8232, 0.06348, 0.8232, 0.06348, 0.8213, 0.06543, 0.8213, 0.06738, 0.8232, 0.06543, 0.8232, 0.06543, 0.8213, 0.06738, 0.8213, 0.06543, 0.8213, 0.06348, 0.8213, 0.06348, 0.8174, 0.06543, 0.8174, 0.06934, 0.8213, 0.06738, 0.8213, 0.06738, 0.8174, 0.06934, 0.8174, 0.02344, 0.7861, 0.01758, 0.7861, 0.01758, 0.7812, 0.02344, 0.7812, 0.005859, 0.7861, 0.0, 0.7861, 0.0, 0.7812, 0.005859, 0.7812, 0.01758, 0.792, 0.005859, 0.792, 0.005859, 0.7861, 0.01758, 0.7861, 0.0293, 0.792, 0.01758, 0.792, 0.01758, 0.7861, 0.0293, 0.7861, 0.01758, 0.7861, 0.005859, 0.7861, 0.005859, 0.7812, 0.01758, 0.7812, 0.03516, 0.7861, 0.02344, 0.7861, 0.02344, 0.7812, 0.03516, 0.7812, 0.4766, 0.6777, 0.4443, 0.6777, 0.4443, 0.6748, 0.4766, 0.6748, 0.4434, 0.6777, 0.4111, 0.6777, 0.4111, 0.6748, 0.4434, 0.6748, 0.4443, 0.71, 0.4434, 0.71, 0.4434, 0.6777, 0.4443, 0.6777, 0.4453, 0.71, 0.4443, 0.71, 0.4443, 0.6777, 0.4453, 0.6777, 0.4443, 0.6777, 0.4434, 0.6777, 0.4434, 0.6748, 0.4443, 0.6748, 0.4775, 0.6777, 0.4766, 0.6777, 0.4766, 0.6748, 0.4775, 0.6748, 0.2207, 0.9229, 0.2197, 0.9229, 0.2197, 0.9199, 0.2207, 0.9199, 0.2188, 0.9229, 0.2178, 0.9229, 0.2178, 0.9199, 0.2188, 0.9199, 0.2197, 0.9238, 0.2188, 0.9238, 0.2188, 0.9229, 0.2197, 0.9229, 0.2207, 0.9238, 0.2197, 0.9238, 0.2197, 0.9229, 0.2207, 0.9229, 0.2197, 0.9229, 0.2188, 0.9229, 0.2188, 0.9199, 0.2197, 0.9199, 0.2217, 0.9229, 0.2207, 0.9229, 0.2207, 0.9199, 0.2217, 0.9199, 0.03711, 0.9297, 0.03613, 0.9297, 0.03613, 0.9268, 0.03711, 0.9268, 0.03516, 0.9297, 0.03418, 0.9297, 0.03418, 0.9268, 0.03516, 0.9268, 0.03613, 0.9307, 0.03516, 0.9307, 0.03516, 0.9297, 0.03613, 0.9297, 0.03711, 0.9307, 0.03613, 0.9307, 0.03613, 0.9297, 0.03711, 0.9297, 0.03613, 0.9297, 0.03516, 0.9297, 0.03516, 0.9268, 0.03613, 0.9268, 0.03809, 0.9297, 0.03711, 0.9297, 0.03711, 0.9268, 0.03809, 0.9268, 0.6279, 0.9316, 0.627, 0.9316, 0.627, 0.9287, 0.6279, 0.9287, 0.626, 0.9316, 0.625, 0.9316, 0.625, 0.9287, 0.626, 0.9287, 0.627, 0.9326, 0.626, 0.9326, 0.626, 0.9316, 0.627, 0.9316, 0.6279, 0.9326, 0.627, 0.9326, 0.627, 0.9316, 0.6279, 0.9316, 0.627, 0.9316, 0.626, 0.9316, 0.626, 0.9287, 0.627, 0.9287, 0.6289, 0.9316, 0.6279, 0.9316, 0.6279, 0.9287, 0.6289, 0.9287, 0.03711, 0.9346, 0.03613, 0.9346, 0.03613, 0.9316, 0.03711, 0.9316, 0.03516, 0.9346, 0.03418, 0.9346, 0.03418, 0.9316, 0.03516, 0.9316, 0.03613, 0.9355, 0.03516, 0.9355, 0.03516, 0.9346, 0.03613, 0.9346, 0.03711, 0.9355, 0.03613, 0.9355, 0.03613, 0.9346, 0.03711, 0.9346, 0.03613, 0.9346, 0.03516, 0.9346, 0.03516, 0.9316, 0.03613, 0.9316, 0.03809, 0.9346, 0.03711, 0.9346, 0.03711, 0.9316, 0.03809, 0.9316, 0.6162, 0.8125, 0.6152, 0.8125, 0.6152, 0.8037, 0.6162, 0.8037, 0.6035, 0.8125, 0.6025, 0.8125, 0.6025, 0.8037, 0.6035, 0.8037, 0.6152, 0.8135, 0.6035, 0.8135, 0.6035, 0.8125, 0.6152, 0.8125, 0.627, 0.8135, 0.6152, 0.8135, 0.6152, 0.8125, 0.627, 0.8125, 0.6152, 0.8125, 0.6035, 0.8125, 0.6035, 0.8037, 0.6152, 0.8037, 0.6279, 0.8125, 0.6162, 0.8125, 0.6162, 0.8037, 0.6279, 0.8037, 0.01562, 0.8027, 0.01367, 0.8027, 0.01367, 0.793, 0.01562, 0.793, 0.001953, 0.8027, 0.0, 0.8027, 0.0, 0.793, 0.001953, 0.793, 0.01367, 0.8047, 0.001953, 0.8047, 0.001953, 0.8027, 0.01367, 0.8027, 0.02539, 0.8047, 0.01367, 0.8047, 0.01367, 0.8027, 0.02539, 0.8027, 0.01367, 0.8027, 0.001953, 0.8027, 0.001953, 0.793, 0.01367, 0.793, 0.02734, 0.8027, 0.01562, 0.8027, 0.01562, 0.793, 0.02734, 0.793, 0.333, 0.8125, 0.332, 0.8125, 0.332, 0.8037, 0.333, 0.8037, 0.3203, 0.8125, 0.3193, 0.8125, 0.3193, 0.8037, 0.3203, 0.8037, 0.332, 0.8135, 0.3203, 0.8135, 0.3203, 0.8125, 0.332, 0.8125, 0.3438, 0.8135, 0.332, 0.8135, 0.332, 0.8125, 0.3438, 0.8125, 0.332, 0.8125, 0.3203, 0.8125, 0.3203, 0.8037, 0.332, 0.8037, 0.3447, 0.8125, 0.333, 0.8125, 0.333, 0.8037, 0.3447, 0.8037, 0.6279, 0.7949, 0.626, 0.7949, 0.626, 0.7852, 0.6279, 0.7852, 0.6074, 0.7949, 0.6055, 0.7949, 0.6055, 0.7852, 0.6074, 0.7852, 0.626, 0.7969, 0.6074, 0.7969, 0.6074, 0.7949, 0.626, 0.7949, 0.6445, 0.7969, 0.626, 0.7969, 0.626, 0.7949, 0.6445, 0.7949, 0.626, 0.7949, 0.6074, 0.7949, 0.6074, 0.7852, 0.626, 0.7852, 0.6465, 0.7949, 0.6279, 0.7949, 0.6279, 0.7852, 0.6465, 0.7852, 0.2793, 0.7998, 0.2783, 0.7998, 0.2783, 0.791, 0.2793, 0.791, 0.2598, 0.7998, 0.2588, 0.7998, 0.2588, 0.791, 0.2598, 0.791, 0.2783, 0.8008, 0.2598, 0.8008, 0.2598, 0.7998, 0.2783, 0.7998, 0.2969, 0.8008, 0.2783, 0.8008, 0.2783, 0.7998, 0.2969, 0.7998, 0.2783, 0.7998, 0.2598, 0.7998, 0.2598, 0.791, 0.2783, 0.791, 0.2979, 0.7998, 0.2793, 0.7998, 0.2793, 0.791, 0.2979, 0.791, 0.8799, 0.8076, 0.8789, 0.8076, 0.8789, 0.7988, 0.8799, 0.7988, 0.8604, 0.8076, 0.8594, 0.8076, 0.8594, 0.7988, 0.8604, 0.7988, 0.8789, 0.8086, 0.8604, 0.8086, 0.8604, 0.8076, 0.8789, 0.8076, 0.8975, 0.8086, 0.8789, 0.8086, 0.8789, 0.8076, 0.8975, 0.8076, 0.8789, 0.8076, 0.8604, 0.8076, 0.8604, 0.7988, 0.8789, 0.7988, 0.8984, 0.8076, 0.8799, 0.8076, 0.8799, 0.7988, 0.8984, 0.7988, 0.9229, 0.7812, 0.9209, 0.7812, 0.9209, 0.7715, 0.9229, 0.7715, 0.9199, 0.7812, 0.918, 0.7812, 0.918, 0.7715, 0.9199, 0.7715, 0.9209, 0.7832, 0.9199, 0.7832, 0.9199, 0.7812, 0.9209, 0.7812, 0.9219, 0.7832, 0.9209, 0.7832, 0.9209, 0.7812, 0.9219, 0.7812, 0.9209, 0.7812, 0.9199, 0.7812, 0.9199, 0.7715, 0.9209, 0.7715, 0.9238, 0.7812, 0.9229, 0.7812, 0.9229, 0.7715, 0.9238, 0.7715, 0.9678, 0.8096, 0.9668, 0.8096, 0.9668, 0.8018, 0.9678, 0.8018, 0.9482, 0.8096, 0.9473, 0.8096, 0.9473, 0.8018, 0.9482, 0.8018, 0.9668, 0.8105, 0.9482, 0.8105, 0.9482, 0.8096, 0.9668, 0.8096, 0.9854, 0.8105, 0.9668, 0.8105, 0.9668, 0.8096, 0.9854, 0.8096, 0.9668, 0.8096, 0.9482, 0.8096, 0.9482, 0.8018, 0.9668, 0.8018, 0.9863, 0.8096, 0.9678, 0.8096, 0.9678, 0.8018, 0.9863, 0.8018, 0.7158, 0.8115, 0.7148, 0.8115, 0.7148, 0.8037, 0.7158, 0.8037, 0.6963, 0.8115, 0.6953, 0.8115, 0.6953, 0.8037, 0.6963, 0.8037, 0.7148, 0.8125, 0.6963, 0.8125, 0.6963, 0.8115, 0.7148, 0.8115, 0.7334, 0.8125, 0.7148, 0.8125, 0.7148, 0.8115, 0.7334, 0.8115, 0.7148, 0.8115, 0.6963, 0.8115, 0.6963, 0.8037, 0.7148, 0.8037, 0.7344, 0.8115, 0.7158, 0.8115, 0.7158, 0.8037, 0.7344, 0.8037, 0.6758, 0.8105, 0.6738, 0.8105, 0.6738, 0.8018, 0.6758, 0.8018, 0.6553, 0.8105, 0.6533, 0.8105, 0.6533, 0.8018, 0.6553, 0.8018, 0.6738, 0.8125, 0.6553, 0.8125, 0.6553, 0.8105, 0.6738, 0.8105, 0.6924, 0.8125, 0.6738, 0.8125, 0.6738, 0.8105, 0.6924, 0.8105, 0.6738, 0.8105, 0.6553, 0.8105, 0.6553, 0.8018, 0.6738, 0.8018, 0.6943, 0.8105, 0.6758, 0.8105, 0.6758, 0.8018, 0.6943, 0.8018, 0.2832, 0.8125, 0.2822, 0.8125, 0.2822, 0.8047, 0.2832, 0.8047, 0.2705, 0.8125, 0.2695, 0.8125, 0.2695, 0.8047, 0.2705, 0.8047, 0.2822, 0.8135, 0.2705, 0.8135, 0.2705, 0.8125, 0.2822, 0.8125, 0.2939, 0.8135, 0.2822, 0.8135, 0.2822, 0.8125, 0.2939, 0.8125, 0.2822, 0.8125, 0.2705, 0.8125, 0.2705, 0.8047, 0.2822, 0.8047, 0.2949, 0.8125, 0.2832, 0.8125, 0.2832, 0.8047, 0.2949, 0.8047, 0.2168, 0.7812, 0.2148, 0.7812, 0.2148, 0.7725, 0.2168, 0.7725, 0.2139, 0.7812, 0.2119, 0.7812, 0.2119, 0.7725, 0.2139, 0.7725, 0.2148, 0.7832, 0.2139, 0.7832, 0.2139, 0.7812, 0.2148, 0.7812, 0.2158, 0.7832, 0.2148, 0.7832, 0.2148, 0.7812, 0.2158, 0.7812, 0.2148, 0.7812, 0.2139, 0.7812, 0.2139, 0.7725, 0.2148, 0.7725, 0.2178, 0.7812, 0.2168, 0.7812, 0.2168, 0.7725, 0.2178, 0.7725, 0.8242, 0.8135, 0.8223, 0.8135, 0.8223, 0.8047, 0.8242, 0.8047, 0.8105, 0.8135, 0.8086, 0.8135, 0.8086, 0.8047, 0.8105, 0.8047, 0.8223, 0.8154, 0.8105, 0.8154, 0.8105, 0.8135, 0.8223, 0.8135, 0.834, 0.8154, 0.8223, 0.8154, 0.8223, 0.8135, 0.834, 0.8135, 0.8223, 0.8135, 0.8105, 0.8135, 0.8105, 0.8047, 0.8223, 0.8047, 0.8359, 0.8135, 0.8242, 0.8135, 0.8242, 0.8047, 0.8359, 0.8047, 0.2832, 0.8223, 0.2822, 0.8223, 0.2822, 0.8145, 0.2832, 0.8145, 0.2705, 0.8223, 0.2695, 0.8223, 0.2695, 0.8145, 0.2705, 0.8145, 0.2822, 0.8232, 0.2705, 0.8232, 0.2705, 0.8223, 0.2822, 0.8223, 0.2939, 0.8232, 0.2822, 0.8232, 0.2822, 0.8223, 0.2939, 0.8223, 0.2822, 0.8223, 0.2705, 0.8223, 0.2705, 0.8145, 0.2822, 0.8145, 0.2949, 0.8223, 0.2832, 0.8223, 0.2832, 0.8145, 0.2949, 0.8145])
me_rightwing.materials.append(mat_fmt_material_002)
me_rightwing.use_remesh_preserve_volume = False
me_rightwing.use_remesh_preserve_attributes = False
me_rightwing.use_mirror_vertex_groups = False
me_rightwing.update()

# ---- objects
ob_navigationlight_0aff00_fffff_010 = bpy.data.objects.new('&NavigationLight_0AFF00_FFFFF_010', me_navigationlight_0aff00_fffff_010)
ob_rightwing = bpy.data.objects.new('RightWing', me_rightwing)

# ---- transforms, parenting, visibility, modifiers, constraints
ob_navigationlight_0aff00_fffff_010.location = (0.0, 0.0, 0.0)
ob_navigationlight_0aff00_fffff_010.rotation_euler = (1.571, -0.0, 1.571)
ob_navigationlight_0aff00_fffff_010.lineart.crease_threshold = 0.0
ob_rightwing.location = (0.0, 0.0, 0.0)
ob_rightwing.rotation_euler = (1.571, -0.0, 1.571)
ob_rightwing.lineart.crease_threshold = 0.0

# ---- collection membership
col_collection_1.objects.link(ob_navigationlight_0aff00_fffff_010)
col_collection_1.objects.link(ob_rightwing)

# ---- scene / render settings (as saved in the file)
scene.frame_start = 1; scene.frame_end = 250; scene.frame_set(1)
scene.render.engine = 'BLENDER_EEVEE_NEXT'
scene.render.resolution_percentage = 50
scene.render.dither_intensity = 0.0
scene.cycles.use_denoising = False
scene.cycles.samples = 128
scene.cycles.sampling_pattern = 'TABULATED_SOBOL'
scene.cycles.use_adaptive_sampling = False
scene.cycles.use_light_tree = False
scene.cycles.blur_glossy = 0.0
scene.cycles.sample_clamp_indirect = 0.0
scene.view_settings.view_transform = 'Standard'
bpy.context.view_layer.update()

# ---- added for rendering (the .blend has no active camera and no usable light): camera, sun
cam_auto = bpy.data.cameras.new('AutoCamera')
cam_auto.lens = 50.0
cam_auto.sensor_width = 36.0
cam_auto.clip_end = 1000.0
ob_auto_camera = bpy.data.objects.new('AutoCamera', cam_auto)
scene.collection.objects.link(ob_auto_camera)
ob_auto_camera.location = (2.22021, -3.68106, 1.91953)
ob_auto_camera.rotation_euler = (1.09748, -7.21219e-08, 0.694738)
scene.camera = ob_auto_camera
light_auto_sun = bpy.data.lights.new('AutoSun', 'SUN')
light_auto_sun.energy = 3.0
light_auto_sun.angle = 0.0523599
ob_auto_sun = bpy.data.objects.new('AutoSun', light_auto_sun)
scene.collection.objects.link(ob_auto_sun)
ob_auto_sun.rotation_euler = (0.872665, 0.174533, 0.523599)
bpy.context.view_layer.update()

